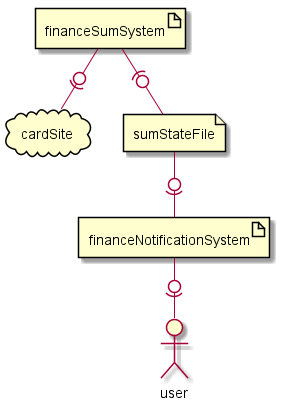

The diagram above was rendered by PlantUML. Its source (embedded in the PNG):
@startuml

artifact financeSumSystem
cloud cardSite
 financeSumSystem -0)- cardSite
file sumStateFile
 financeSumSystem -(0- sumStateFile
artifact financeNotificationSystem
 sumStateFile -0)- financeNotificationSystem
actor user
  financeNotificationSystem -0)- user

@enduml